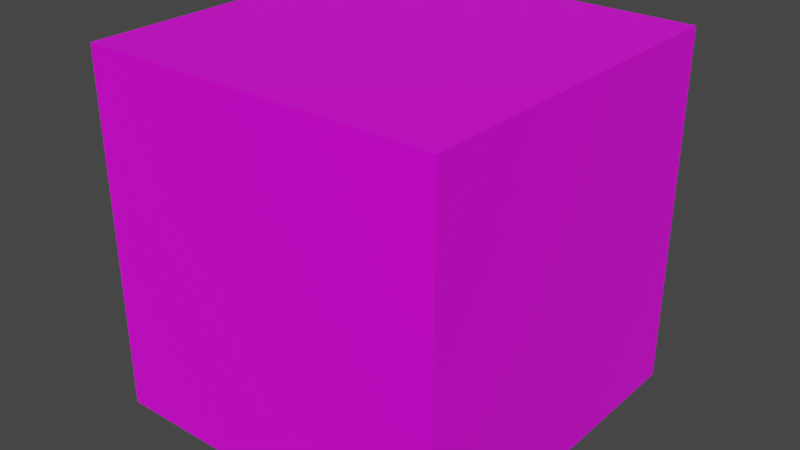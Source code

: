 # Source: mesh-cube-brick.blend  (saved by Blender 3.4.6; exported with 4.5.12 LTS)
import bpy
from mathutils import Matrix  # noqa: F401  (used for matrix-valued properties, if any)

bpy.ops.wm.read_factory_settings(use_empty=True)
scene = bpy.context.scene
scene.name = 'Scene'

# ---- collections
col_collection = bpy.data.collections.new('Collection'); scene.collection.children.link(col_collection)

# ---- images (referenced by path relative to the original .blend; pixels are not part of the script)
import os
ASSET_DIR = os.environ.get("B2B_ASSET_DIR", "")  # directory of the original .blend (textures are referenced by path, not embedded)
HERE = os.path.dirname(os.path.abspath(__file__))  # packed textures are extracted next to this script under _unpacked/

def load_image(name, relpath, width, height, colorspace="sRGB"):
    """Load a texture the original file referenced (path relative to the .blend, or extracted next to this script)."""
    p = next((c for c in (os.path.join(HERE, relpath), os.path.join(ASSET_DIR, relpath)) if relpath and os.path.exists(c)), "")
    if p:
        img = bpy.data.images.load(p, check_existing=True)
        img.name = name
    else:  # same state as the original file: an image datablock whose file is absent (Cycles renders it pink)
        img = bpy.data.images.new(name, width, height)
        img.source = "FILE"
        img.filepath = "//" + (relpath or name)
    img.colorspace_settings.name = colorspace
    return img
img_mesh_cube_brick_png = load_image('mesh-cube-brick.png', 'mesh-cube-brick.png', 1024, 1024, 'sRGB')

# ---- materials (node trees are filled in below, after node groups)
mat_mesh_block_material = bpy.data.materials.new('mesh-block-material')
mat_mesh_block_material.alpha_threshold = 0.0
mat_mesh_block_material.use_transparent_shadow = False
mat_mesh_block_material.line_color = (0.0, 0.0, 0.0, 1.0)

# ---- material node trees
mat_mesh_block_material.use_nodes = True; mat_mesh_block_material.node_tree.nodes.clear()
_N = mat_mesh_block_material.node_tree.nodes; _L = mat_mesh_block_material.node_tree.links
n0 = _N.new('ShaderNodeOutputMaterial'); n0.name = 'Material Output'; n0.location = (300, 300)
n1 = _N.new('ShaderNodeBsdfPrincipled'); n1.name = 'Principled BSDF'; n1.location = (10, 300)
n1.distribution = 'GGX'
n1.subsurface_method = 'RANDOM_WALK_SKIN'
n1.inputs[2].default_value = 0.4
n1.inputs[3].default_value = 1.45
n1.inputs[27].default_value = (0.0, 0.0, 0.0, 1.0)
n1.inputs[28].default_value = 1.0
n2 = _N.new('ShaderNodeTexImage'); n2.name = 'Image Texture'; n2.location = (-280, 279)
n2.image = img_mesh_cube_brick_png
_L.new(n1.outputs[0], n0.inputs[0])
_L.new(n2.outputs[0], n1.inputs[0])
n0.is_active_output = True

# ---- world
world_world = bpy.data.worlds.new('World'); scene.world = world_world
world_world.use_nodes = True; world_world.node_tree.nodes.clear()
_N = world_world.node_tree.nodes; _L = world_world.node_tree.links
n0 = _N.new('ShaderNodeOutputWorld'); n0.name = 'World Output'; n0.location = (300, 300)
n1 = _N.new('ShaderNodeBackground'); n1.name = 'Background'; n1.location = (10, 300)
n1.inputs[0].default_value = (0.05088, 0.05088, 0.05088, 1.0)
_L.new(n1.outputs[0], n0.inputs[0])
n0.is_active_output = True
world_world.color = (0.05088, 0.05088, 0.05088)
world_world.use_sun_shadow = False
world_world.sun_shadow_jitter_overblur = 0.0

# ---- meshes
me_cube = bpy.data.meshes.new('Cube')
me_cube.from_pydata([(1.0, 1.0, 1.0), (1.0, 1.0, -1.0), (1.0, -1.0, 1.0), (1.0, -1.0, -1.0), (-1.0, 1.0, 1.0), (-1.0, 1.0, -1.0), (-1.0, -1.0, 1.0), (-1.0, -1.0, -1.0)], [], [(0, 4, 6, 2), (3, 2, 6, 7), (7, 6, 4, 5), (5, 1, 3, 7), (1, 0, 2, 3), (5, 4, 0, 1)])
_uv = me_cube.uv_layers.new(name='UVMap')
_uv.uv.foreach_set('vector', [0.006506, 0.002505, 0.5028, 0.002505, 0.5028, 0.4988, 0.006506, 0.4988, 0.9293, 0.1213, 0.9293, 0.4547, 0.596, 0.4547, 0.596, 0.1213, 0.9867, 0.131, 0.9867, 0.4643, 0.6533, 0.4643, 0.6533, 0.131, 0.5473, 0.1513, 0.8807, 0.1513, 0.8807, 0.4847, 0.5473, 0.4847, 0.8913, 0.1377, 0.8913, 0.471, 0.558, 0.471, 0.558, 0.1377, 0.956, 0.04, 0.956, 0.3733, 0.6227, 0.3733, 0.6227, 0.04])
me_cube.materials.append(mat_mesh_block_material)
me_cube.use_mirror_vertex_groups = False
me_cube.update()

# ---- objects
ob_cube = bpy.data.objects.new('Cube', me_cube)

# ---- transforms, parenting, visibility, modifiers, constraints
ob_cube.location = (0.0, 0.0, 0.0)
ob_cube.scale = (0.25, 0.25, 0.25)
ob_cube.lock_rotations_4d = False
ob_cube.empty_display_type = 'ARROWS'
ob_cube.lineart.crease_threshold = 0.0

# ---- collection membership
col_collection.objects.link(ob_cube)

# ---- scene / render settings (as saved in the file)
scene.frame_start = 1; scene.frame_end = 250; scene.frame_set(1)
scene.render.engine = 'BLENDER_EEVEE_NEXT'
scene.cycles.sampling_pattern = 'TABULATED_SOBOL'
scene.cycles.use_light_tree = False
scene.view_settings.view_transform = 'Filmic'
bpy.context.view_layer.update()

# ---- added for rendering (the .blend has no active camera and no usable light): camera, sun
cam_auto = bpy.data.cameras.new('AutoCamera')
cam_auto.lens = 50.0
cam_auto.sensor_width = 36.0
cam_auto.clip_end = 1000.0
ob_auto_camera = bpy.data.objects.new('AutoCamera', cam_auto)
scene.collection.objects.link(ob_auto_camera)
ob_auto_camera.location = (0.801268, -0.961522, 0.641014)
ob_auto_camera.rotation_euler = (1.09748, -7.21219e-08, 0.694738)
scene.camera = ob_auto_camera
light_auto_sun = bpy.data.lights.new('AutoSun', 'SUN')
light_auto_sun.energy = 3.0
light_auto_sun.angle = 0.0523599
ob_auto_sun = bpy.data.objects.new('AutoSun', light_auto_sun)
scene.collection.objects.link(ob_auto_sun)
ob_auto_sun.rotation_euler = (0.872665, 0.174533, 0.523599)
bpy.context.view_layer.update()
